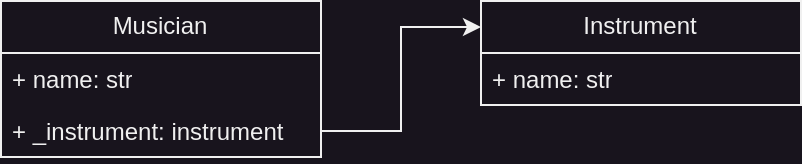

The diagram above was exported from draw.io. Its source (the exported page's mxGraphModel, read from the mxfile embedded in the PNG):
<mxGraphModel dx="574" dy="337" grid="1" gridSize="10" guides="1" tooltips="1" connect="1" arrows="1" fold="1" page="1" pageScale="1" pageWidth="850" pageHeight="1100" math="0" shadow="0">
  <root>
    <mxCell id="0" />
    <mxCell id="1" parent="0" />
    <mxCell id="2" value="Musician" style="swimlane;fontStyle=0;childLayout=stackLayout;horizontal=1;startSize=26;fillColor=none;horizontalStack=0;resizeParent=1;resizeParentMax=0;resizeLast=0;collapsible=1;marginBottom=0;whiteSpace=wrap;html=1;" vertex="1" parent="1">
      <mxGeometry x="40" y="40" width="160" height="78" as="geometry" />
    </mxCell>
    <mxCell id="3" value="+ name: str" style="text;strokeColor=none;fillColor=none;align=left;verticalAlign=top;spacingLeft=4;spacingRight=4;overflow=hidden;rotatable=0;points=[[0,0.5],[1,0.5]];portConstraint=eastwest;whiteSpace=wrap;html=1;" vertex="1" parent="2">
      <mxGeometry y="26" width="160" height="26" as="geometry" />
    </mxCell>
    <mxCell id="4" value="+ _instrument: instrument" style="text;strokeColor=none;fillColor=none;align=left;verticalAlign=top;spacingLeft=4;spacingRight=4;overflow=hidden;rotatable=0;points=[[0,0.5],[1,0.5]];portConstraint=eastwest;whiteSpace=wrap;html=1;" vertex="1" parent="2">
      <mxGeometry y="52" width="160" height="26" as="geometry" />
    </mxCell>
    <mxCell id="5" value="Instrument" style="swimlane;fontStyle=0;childLayout=stackLayout;horizontal=1;startSize=26;fillColor=none;horizontalStack=0;resizeParent=1;resizeParentMax=0;resizeLast=0;collapsible=1;marginBottom=0;whiteSpace=wrap;html=1;" vertex="1" parent="1">
      <mxGeometry x="280" y="40" width="160" height="52" as="geometry" />
    </mxCell>
    <mxCell id="6" value="+ name: str" style="text;strokeColor=none;fillColor=none;align=left;verticalAlign=top;spacingLeft=4;spacingRight=4;overflow=hidden;rotatable=0;points=[[0,0.5],[1,0.5]];portConstraint=eastwest;whiteSpace=wrap;html=1;" vertex="1" parent="5">
      <mxGeometry y="26" width="160" height="26" as="geometry" />
    </mxCell>
    <mxCell id="7" style="edgeStyle=orthogonalEdgeStyle;rounded=0;orthogonalLoop=1;jettySize=auto;html=1;exitX=1;exitY=0.5;exitDx=0;exitDy=0;entryX=0;entryY=0.25;entryDx=0;entryDy=0;" edge="1" source="4" target="5" parent="1">
      <mxGeometry relative="1" as="geometry" />
    </mxCell>
  </root>
</mxGraphModel>